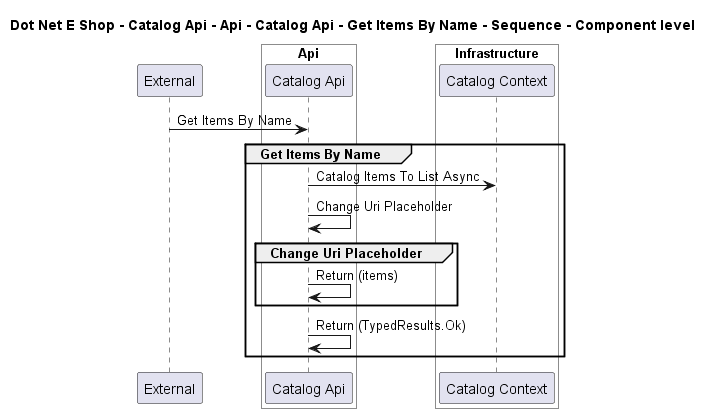

The diagram above was rendered by PlantUML. Its source (embedded in the PNG):
@startuml

title Dot Net E Shop - Catalog Api - Api - Catalog Api - Get Items By Name - Sequence - Component level

participant "External" as C4InterFlow.SoftwareSystems.ExternalSystem

box "Catalog Api" #White
    
box "Api" #White
    participant "Catalog Api" as DotNetEShop.SoftwareSystems.CatalogApi.Containers.Api.Components.CatalogApi
end box

    
box "Infrastructure" #White
    participant "Catalog Context" as DotNetEShop.SoftwareSystems.CatalogApi.Containers.Infrastructure.Components.CatalogContext
end box

end box


C4InterFlow.SoftwareSystems.ExternalSystem -> DotNetEShop.SoftwareSystems.CatalogApi.Containers.Api.Components.CatalogApi : Get Items By Name
group Get Items By Name
DotNetEShop.SoftwareSystems.CatalogApi.Containers.Api.Components.CatalogApi -> DotNetEShop.SoftwareSystems.CatalogApi.Containers.Infrastructure.Components.CatalogContext : Catalog Items To List Async
DotNetEShop.SoftwareSystems.CatalogApi.Containers.Api.Components.CatalogApi -> DotNetEShop.SoftwareSystems.CatalogApi.Containers.Api.Components.CatalogApi : Change Uri Placeholder
group Change Uri Placeholder
DotNetEShop.SoftwareSystems.CatalogApi.Containers.Api.Components.CatalogApi -> DotNetEShop.SoftwareSystems.CatalogApi.Containers.Api.Components.CatalogApi : Return (items)
end
DotNetEShop.SoftwareSystems.CatalogApi.Containers.Api.Components.CatalogApi -> DotNetEShop.SoftwareSystems.CatalogApi.Containers.Api.Components.CatalogApi : Return (TypedResults.Ok)
end


@enduml